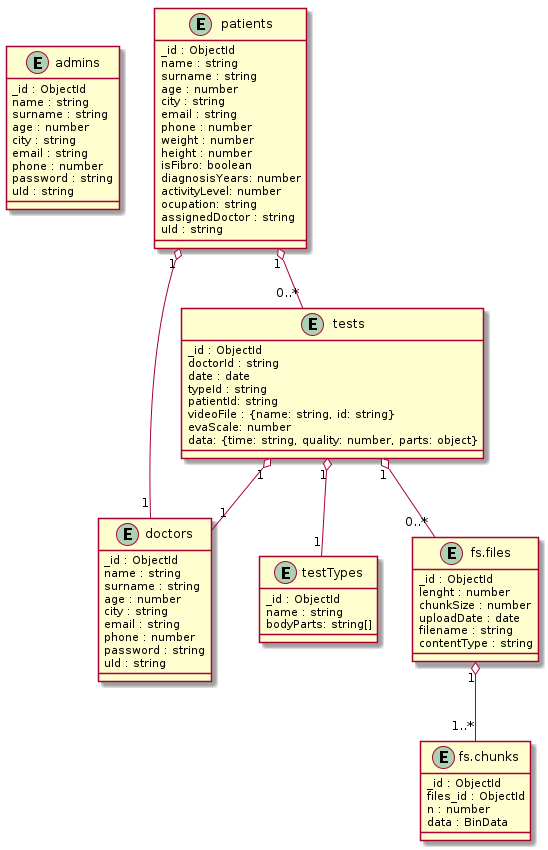

The diagram above was rendered by PlantUML. Its source (embedded in the PNG):
@startuml

entity admins{
_id : ObjectId
name : string
surname : string
age : number
city : string 
email : string
phone : number
password : string
uId : string
}

entity doctors{
_id : ObjectId
name : string
surname : string
age : number
city : string 
email : string
phone : number
password : string
uId : string
}

entity patients{
_id : ObjectId
name : string
surname : string
age : number
city : string 
email : string
phone : number
weight : number
height : number
isFibro: boolean
diagnosisYears: number
activityLevel: number
ocupation: string
assignedDoctor : string
uId : string
}

entity tests {
_id : ObjectId
doctorId : string
date : date
typeId : string
patientId: string
videoFile : {name: string, id: string}
evaScale: number
data: {time: string, quality: number, parts: object}
}

entity testTypes {
_id : ObjectId
name : string
bodyParts: string[]
}


entity fs.files {
_id : ObjectId
lenght : number
chunkSize : number
uploadDate : date
filename : string
contentType : string
}

entity fs.chunks {
_id : ObjectId
files_id : ObjectId
n : number
data : BinData
}

patients "1" o-- "1" doctors
patients "1" o-- "0..*" tests
tests "1" o-- "1" doctors
tests "1" o-- "1" testTypes
tests "1" o-- "0..*" fs.files
fs.files "1" o-- "1..*" fs.chunks

@enduml